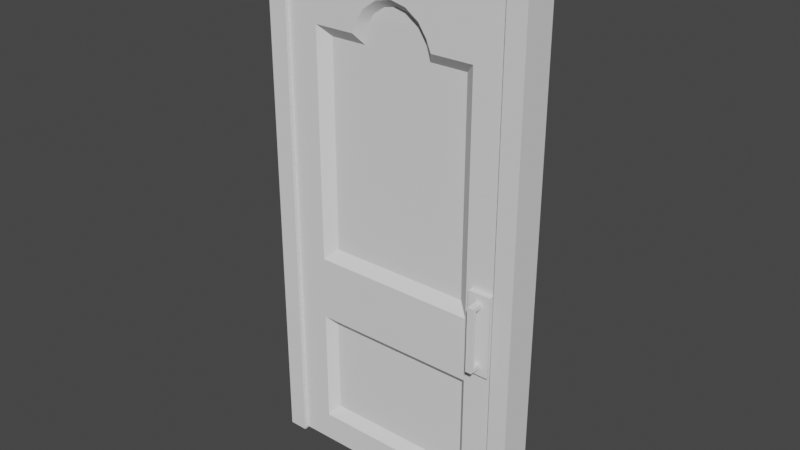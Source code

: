 # Source: Doors.blend  (saved by Blender 3.2.14; exported with 4.5.12 LTS)
import bpy
from mathutils import Matrix  # noqa: F401  (used for matrix-valued properties, if any)

bpy.ops.wm.read_factory_settings(use_empty=True)
scene = bpy.context.scene
scene.name = 'Scene'

# ---- collections
col_collection = bpy.data.collections.new('Collection'); scene.collection.children.link(col_collection)

# ---- node groups
ng_auto_smooth = bpy.data.node_groups.new('Auto Smooth', 'GeometryNodeTree')
_s = ng_auto_smooth.interface.new_socket(name='Geometry', in_out='OUTPUT', socket_type='NodeSocketGeometry')
_s = ng_auto_smooth.interface.new_socket(name='Geometry', in_out='INPUT', socket_type='NodeSocketGeometry')
_s = ng_auto_smooth.interface.new_socket(name='Angle', in_out='INPUT', socket_type='NodeSocketFloat')
_s.subtype = 'ANGLE'
_s.min_value = 0.0
_s.max_value = 3.142
ng_auto_smooth.is_modifier = True
_N = ng_auto_smooth.nodes; _L = ng_auto_smooth.links
n0 = _N.new('NodeGroupOutput'); n0.name = 'Group Output'; n0.location = (480, -100)
n1 = _N.new('NodeGroupInput'); n1.name = 'Group Input'; n1.location = (-420, -300)
n2 = _N.new('NodeGroupInput'); n2.name = 'Group Input.001'; n2.location = (-60, -100)
n3 = _N.new('GeometryNodeSetShadeSmooth'); n3.name = 'Set Shade Smooth'; n3.location = (120, -100)
n3.domain = 'EDGE'
n4 = _N.new('GeometryNodeSetShadeSmooth'); n4.name = 'Set Shade Smooth.001'; n4.location = (300, -100)
n5 = _N.new('GeometryNodeInputMeshEdgeAngle'); n5.name = 'Edge Angle'; n5.location = (-420, -220)
n6 = _N.new('GeometryNodeInputEdgeSmooth'); n6.name = 'Is Edge Smooth'; n6.location = (-60, -160)
n7 = _N.new('GeometryNodeInputShadeSmooth'); n7.name = 'Is Face Smooth'; n7.location = (-240, -340)
n8 = _N.new('FunctionNodeBooleanMath'); n8.name = 'Boolean Math'; n8.location = (-60, -220)
n9 = _N.new('FunctionNodeCompare'); n9.name = 'Compare'; n9.location = (-240, -180)
n9.operation = 'LESS_EQUAL'
_L.new(n5.outputs[0], n9.inputs[0])
_L.new(n4.outputs[0], n0.inputs[0])
_L.new(n1.outputs[1], n9.inputs[1])
_L.new(n9.outputs[0], n8.inputs[0])
_L.new(n7.outputs[0], n8.inputs[1])
_L.new(n2.outputs[0], n3.inputs[0])
_L.new(n6.outputs[0], n3.inputs[1])
_L.new(n3.outputs[0], n4.inputs[0])
_L.new(n8.outputs[0], n3.inputs[2])
n0.is_active_output = True

# ---- world
world_world = bpy.data.worlds.new('World'); scene.world = world_world
world_world.use_nodes = True; world_world.node_tree.nodes.clear()
_N = world_world.node_tree.nodes; _L = world_world.node_tree.links
n0 = _N.new('ShaderNodeOutputWorld'); n0.name = 'World Output'; n0.location = (300, 300)
n1 = _N.new('ShaderNodeBackground'); n1.name = 'Background'; n1.location = (10, 300)
n1.inputs[0].default_value = (0.05088, 0.05088, 0.05088, 1.0)
_L.new(n1.outputs[0], n0.inputs[0])
n0.is_active_output = True
world_world.color = (0.05088, 0.05088, 0.05088)
world_world.use_sun_shadow = False
world_world.sun_shadow_jitter_overblur = 0.0

# ---- meshes
me_cube_001 = bpy.data.meshes.new('Cube.001')
me_cube_001.from_pydata([(0.7973, -0.05, 0.6436), (0.7973, -0.05, 0.9577), (0.8849, -0.05, 0.6436), (0.8849, -0.05, 0.9577), (0.123, -0.05, 0.123), (0.1253, -0.05, 1.721), (0.7747, -0.05, 1.721), (0.777, -0.05, 0.123), (0.8287, -0.06899, 0.69), (0.8287, -0.06899, 0.9112), (0.8535, -0.06899, 0.9112), (0.8535, -0.06899, 0.69), (0.7973, -0.06899, 0.6436), (0.7973, -0.06899, 0.9577), (0.8849, -0.06899, 0.9577), (0.8849, -0.06899, 0.6436), (0.8287, -0.1011, 0.69), (0.8287, -0.1011, 0.9112), (0.8535, -0.1011, 0.9112), (0.8535, -0.1011, 0.69), (0.8287, -0.06899, 0.6749), (0.8287, -0.06899, 0.9263), (0.8535, -0.06899, 0.9263), (0.8535, -0.06899, 0.6749), (0.8287, -0.1161, 0.6749), (0.8287, -0.1161, 0.9263), (0.8535, -0.1161, 0.9263), (0.8535, -0.1161, 0.6749), (0.123, -0.05, 0.5802), (0.777, -0.05, 0.5802), (0.0, -0.05, 0.008003), (0.9, -0.05, 0.008003), (0.1253, -0.05, 0.8286), (0.7747, -0.05, 0.8286), (0.9, -0.05, 2.0), (0.0, -0.05, 2.0), (0.9, -0.05, 0.7032), (0.0, -0.05, 0.7032), (0.1557, -0.01652, 0.1619), (0.7443, -0.01652, 0.1619), (0.1557, -0.01652, 0.5414), (0.7443, -0.01652, 0.5414), (0.7303, -0.01652, 1.679), (0.1697, -0.01652, 1.679), (0.7303, -0.01652, 0.8704), (0.1697, -0.01652, 0.8704), (0.6123, -0.05, 1.721), (0.2877, -0.05, 1.721), (0.5846, -0.01652, 1.679), (0.3154, -0.01652, 1.679), (0.5513, -0.05, 2.0), (0.3487, -0.05, 2.0), (0.3044, -0.05, 1.763), (0.4524, -0.05, 1.861), (0.3377, -0.05, 1.812), (0.3901, -0.05, 1.848), (0.5956, -0.05, 1.763), (0.5099, -0.05, 1.848), (0.5623, -0.05, 1.812), (0.452, -0.02098, 1.832), (0.3313, -0.02098, 1.753), (0.4012, -0.02098, 1.822), (0.3585, -0.02098, 1.793), (0.5688, -0.02098, 1.753), (0.5416, -0.02098, 1.793), (0.4989, -0.02098, 1.822), (0.7973, 0.05, 0.6436), (0.7973, 0.05, 0.9577), (0.8849, 0.05, 0.6436), (0.8849, 0.05, 0.9577), (0.123, 0.05, 0.123), (0.1253, 0.05, 1.721), (0.7747, 0.05, 1.721), (0.777, 0.05, 0.123), (0.8287, 0.06899, 0.69), (0.8287, 0.06899, 0.9112), (0.8535, 0.06899, 0.9112), (0.8535, 0.06899, 0.69), (0.7973, 0.06899, 0.6436), (0.7973, 0.06899, 0.9577), (0.8849, 0.06899, 0.9577), (0.8849, 0.06899, 0.6436), (0.8287, 0.1011, 0.69), (0.8287, 0.1011, 0.9112), (0.8535, 0.1011, 0.9112), (0.8535, 0.1011, 0.69), (0.8287, 0.06899, 0.6749), (0.8287, 0.06899, 0.9263), (0.8535, 0.06899, 0.9263), (0.8535, 0.06899, 0.6749), (0.8287, 0.1161, 0.6749), (0.8287, 0.1161, 0.9263), (0.8535, 0.1161, 0.9263), (0.8535, 0.1161, 0.6749), (0.123, 0.05, 0.5802), (0.777, 0.05, 0.5802), (0.0, 0.05, 0.008003), (0.9, 0.05, 0.008003), (0.1253, 0.05, 0.8286), (0.7747, 0.05, 0.8286), (0.9, 0.05, 2.0), (0.0, 0.05, 2.0), (0.9, 0.05, 0.7032), (0.0, 0.05, 0.7032), (0.1557, 0.01652, 0.1619), (0.7443, 0.01652, 0.1619), (0.1557, 0.01652, 0.5414), (0.7443, 0.01652, 0.5414), (0.7303, 0.01652, 1.679), (0.1697, 0.01652, 1.679), (0.7303, 0.01652, 0.8704), (0.1697, 0.01652, 0.8704), (0.6123, 0.05, 1.721), (0.2877, 0.05, 1.721), (0.5846, 0.01652, 1.679), (0.3154, 0.01652, 1.679), (0.5513, 0.05, 2.0), (0.3487, 0.05, 2.0), (0.3044, 0.05, 1.763), (0.4524, 0.05, 1.861), (0.3377, 0.05, 1.812), (0.3901, 0.05, 1.848), (0.5956, 0.05, 1.763), (0.5099, 0.05, 1.848), (0.5623, 0.05, 1.812), (0.452, 0.02098, 1.832), (0.3313, 0.02098, 1.753), (0.4012, 0.02098, 1.822), (0.3585, 0.02098, 1.793), (0.5688, 0.02098, 1.753), (0.5416, 0.02098, 1.793), (0.4989, 0.02098, 1.822)], [], [(0, 2, 15, 12), (50, 51, 53), (22, 21, 25, 26), (7, 29, 41, 39), (3, 1, 13, 14), (1, 0, 12, 13), (9, 21, 13), (11, 23, 15), (23, 20, 12, 15), (21, 22, 14, 13), (27, 26, 25, 24), (20, 23, 27, 24), (17, 16, 24, 25), (19, 18, 26, 27), (9, 17, 25, 21), (18, 10, 22, 26), (11, 19, 27, 23), (16, 8, 20, 24), (22, 10, 14), (8, 9, 13, 12), (2, 3, 14, 15), (20, 8, 12), (10, 11, 15, 14), (11, 8, 16, 19), (16, 17, 18, 19), (9, 10, 18, 17), (8, 11, 10, 9), (4, 28, 37, 30), (29, 7, 31, 36), (44, 42, 48), (44, 48, 49, 45), (33, 6, 42, 44), (28, 4, 38, 40), (5, 32, 45, 43), (47, 5, 43, 49), (6, 46, 48, 42), (29, 28, 40, 41), (4, 7, 39, 38), (45, 49, 43), (38, 39, 41, 40), (28, 29, 36, 37), (7, 4, 30, 31), (32, 33, 44, 45), (49, 48, 63, 60), (32, 5, 35, 37), (33, 32, 37, 36), (6, 33, 36, 34), (57, 58, 50), (46, 56, 63, 48), (55, 53, 51), (34, 50, 58, 56), (52, 60, 62, 54), (54, 62, 61, 55), (55, 61, 59, 53), (63, 56, 58, 64), (64, 58, 57, 65), (65, 57, 53, 59), (52, 47, 49, 60), (6, 34, 56, 46), (51, 35, 52, 54), (5, 47, 52, 35), (62, 60, 63, 64), (65, 61, 62, 64), (65, 59, 61), (66, 78, 81, 68), (88, 92, 91, 87), (73, 105, 107, 95), (69, 80, 79, 67), (67, 79, 78, 66), (75, 79, 87), (77, 81, 89), (89, 81, 78, 86), (87, 79, 80, 88), (93, 90, 91, 92), (86, 90, 93, 89), (83, 91, 90, 82), (85, 93, 92, 84), (75, 87, 91, 83), (84, 92, 88, 76), (77, 89, 93, 85), (82, 90, 86, 74), (88, 80, 76), (74, 78, 79, 75), (68, 81, 80, 69), (86, 78, 74), (76, 80, 81, 77), (77, 85, 82, 74), (82, 85, 84, 83), (75, 83, 84, 76), (74, 75, 76, 77), (70, 96, 103, 94), (95, 102, 97, 73), (110, 114, 108), (110, 111, 115, 114), (99, 110, 108, 72), (94, 106, 104, 70), (71, 109, 111, 98), (113, 115, 109, 71), (72, 108, 114, 112), (95, 107, 106, 94), (70, 104, 105, 73), (111, 109, 115), (104, 106, 107, 105), (94, 103, 102, 95), (73, 97, 96, 70), (98, 111, 110, 99), (115, 126, 129, 114), (98, 103, 101, 71), (99, 102, 103, 98), (72, 100, 102, 99), (112, 114, 129, 122), (117, 120, 118, 101), (118, 120, 128, 126), (120, 121, 127, 128), (121, 119, 125, 127), (129, 130, 124, 122), (130, 131, 123, 124), (131, 125, 119, 123), (118, 126, 115, 113), (71, 101, 118, 113), (100, 122, 124, 116), (72, 112, 122, 100), (128, 130, 129, 126), (131, 130, 128, 127), (131, 127, 125), (31, 97, 102, 36), (100, 34, 36, 102), (100, 116, 50, 34), (51, 50, 116, 117), (35, 51, 117, 101), (101, 103, 37, 35), (37, 103, 96, 30), (123, 119, 116), (117, 119, 121), (116, 119, 117), (124, 123, 116), (120, 117, 121), (54, 55, 51), (53, 57, 50)])
me_cube_001.polygons.foreach_set('use_smooth', [True] * 139)
_uv = me_cube_001.uv_layers.new(name='UVMap')
_uv.uv.foreach_set('vector', [0.6439, 0.3952, 0.6735, 0.3952, 0.6735, 0.4016, 0.6439, 0.4016, 0.1853, 0.6368, 0.1177, 0.6359, 0.1527, 0.59, 0.6544, 0.1673, 0.6616, 0.164, 0.6661, 0.1764, 0.6592, 0.1772, 0.2527, 0.04382, 0.2533, 0.1861, 0.2389, 0.1713, 0.2391, 0.05965, 0.6735, 0.5142, 0.6439, 0.5142, 0.6439, 0.5078, 0.6735, 0.5078, 0.6375, 0.5078, 0.6375, 0.4016, 0.6439, 0.4016, 0.6439, 0.5078, 0.6545, 0.4921, 0.6545, 0.4972, 0.6439, 0.5078, 0.6629, 0.4173, 0.6629, 0.4122, 0.6735, 0.4016, 0.6629, 0.4122, 0.6545, 0.4122, 0.6439, 0.4016, 0.6735, 0.4016, 0.6545, 0.4972, 0.6629, 0.4972, 0.6735, 0.5078, 0.6439, 0.5078, 0.657, 0.2611, 0.6592, 0.1772, 0.6661, 0.1764, 0.6661, 0.2626, 0.6582, 0.2747, 0.6518, 0.2706, 0.657, 0.2611, 0.6661, 0.2626, 0.6432, 0.1765, 0.6428, 0.261, 0.6375, 0.2629, 0.638, 0.174, 0.652, 0.2598, 0.6528, 0.1781, 0.6592, 0.1772, 0.657, 0.2611, 0.6482, 0.1674, 0.6432, 0.1765, 0.638, 0.174, 0.6462, 0.166, 0.6528, 0.1781, 0.6518, 0.1681, 0.6544, 0.1673, 0.6592, 0.1772, 0.6494, 0.2695, 0.652, 0.2598, 0.657, 0.2611, 0.6518, 0.2706, 0.6428, 0.261, 0.646, 0.2694, 0.6441, 0.2705, 0.6375, 0.2629, 0.6629, 0.4972, 0.6629, 0.4921, 0.6735, 0.5078, 0.6545, 0.4173, 0.6545, 0.4921, 0.6439, 0.5078, 0.6439, 0.4016, 0.6799, 0.4016, 0.6799, 0.5078, 0.6735, 0.5078, 0.6735, 0.4016, 0.6545, 0.4122, 0.6545, 0.4173, 0.6439, 0.4016, 0.6629, 0.4921, 0.6629, 0.4173, 0.6735, 0.4016, 0.6735, 0.5078, 0.6494, 0.2695, 0.646, 0.2694, 0.6428, 0.261, 0.652, 0.2598, 0.6428, 0.261, 0.6432, 0.1765, 0.6528, 0.1781, 0.652, 0.2598, 0.6482, 0.1674, 0.6518, 0.1681, 0.6528, 0.1781, 0.6432, 0.1765, 0.6545, 0.4173, 0.6629, 0.4173, 0.6629, 0.4921, 0.6545, 0.4921, 0.05246, 0.04459, 0.05363, 0.1867, 0.01633, 0.2234, 0.01562, 0.009953, 0.2533, 0.1861, 0.2527, 0.04382, 0.2887, 0.009953, 0.2914, 0.2237, 0.2378, 0.2781, 0.2409, 0.526, 0.1953, 0.5291, 0.2378, 0.2781, 0.1953, 0.5291, 0.1095, 0.5288, 0.0704, 0.2779, 0.2543, 0.2613, 0.259, 0.542, 0.2409, 0.526, 0.2378, 0.2781, 0.05363, 0.1867, 0.05246, 0.04459, 0.06696, 0.0594, 0.06714, 0.1709, 0.04697, 0.5409, 0.05339, 0.262, 0.0704, 0.2779, 0.06419, 0.5255, 0.09841, 0.5444, 0.04697, 0.5409, 0.06419, 0.5255, 0.1095, 0.5288, 0.259, 0.542, 0.2063, 0.5451, 0.1953, 0.5291, 0.2409, 0.526, 0.2533, 0.1861, 0.05363, 0.1867, 0.06714, 0.1709, 0.2389, 0.1713, 0.05246, 0.04459, 0.2527, 0.04382, 0.2391, 0.05965, 0.06696, 0.0594, 0.0704, 0.2779, 0.1095, 0.5288, 0.06419, 0.5255, 0.06696, 0.0594, 0.2391, 0.05965, 0.2389, 0.1713, 0.06714, 0.1709, 0.05363, 0.1867, 0.2533, 0.1861, 0.2914, 0.2237, 0.01633, 0.2234, 0.2527, 0.04382, 0.05246, 0.04459, 0.01562, 0.009953, 0.2887, 0.009953, 0.05339, 0.262, 0.2543, 0.2613, 0.2378, 0.2781, 0.0704, 0.2779, 0.1095, 0.5288, 0.1953, 0.5291, 0.1891, 0.5528, 0.1154, 0.5521, 0.05339, 0.262, 0.04697, 0.5409, 0.00399, 0.6308, 0.01633, 0.2234, 0.2543, 0.2613, 0.05339, 0.262, 0.01633, 0.2234, 0.2914, 0.2237, 0.259, 0.542, 0.2543, 0.2613, 0.2914, 0.2237, 0.3017, 0.6334, 0.1721, 0.5861, 0.1898, 0.5742, 0.1853, 0.6368, 0.2063, 0.5451, 0.201, 0.5582, 0.1891, 0.5528, 0.1953, 0.5291, 0.1318, 0.5858, 0.1527, 0.59, 0.1177, 0.6359, 0.3017, 0.6334, 0.1853, 0.6368, 0.1898, 0.5742, 0.201, 0.5582, 0.1035, 0.5574, 0.1154, 0.5521, 0.124, 0.5645, 0.1144, 0.5735, 0.1144, 0.5735, 0.124, 0.5645, 0.1371, 0.5736, 0.1318, 0.5858, 0.1318, 0.5858, 0.1371, 0.5736, 0.1526, 0.5771, 0.1527, 0.59, 0.1891, 0.5528, 0.201, 0.5582, 0.1898, 0.5742, 0.1803, 0.565, 0.1803, 0.565, 0.1898, 0.5742, 0.1721, 0.5861, 0.167, 0.5739, 0.167, 0.5739, 0.1721, 0.5861, 0.1527, 0.59, 0.1526, 0.5771, 0.1035, 0.5574, 0.09841, 0.5444, 0.1095, 0.5288, 0.1154, 0.5521, 0.259, 0.542, 0.3017, 0.6334, 0.201, 0.5582, 0.2063, 0.5451, 0.1177, 0.6359, 0.00399, 0.6308, 0.1035, 0.5574, 0.1144, 0.5735, 0.04697, 0.5409, 0.09841, 0.5444, 0.1035, 0.5574, 0.00399, 0.6308, 0.124, 0.5645, 0.1154, 0.5521, 0.1891, 0.5528, 0.1803, 0.565, 0.167, 0.5739, 0.1371, 0.5736, 0.124, 0.5645, 0.1803, 0.565, 0.167, 0.5739, 0.1526, 0.5771, 0.1371, 0.5736, 0.6735, 0.02406, 0.6735, 0.03048, 0.6439, 0.03048, 0.6439, 0.02406, 0.6544, 0.3871, 0.6592, 0.3771, 0.6661, 0.378, 0.6616, 0.3904, 0.3552, 0.04382, 0.3688, 0.05965, 0.369, 0.1713, 0.3545, 0.1861, 0.6439, 0.143, 0.6439, 0.1366, 0.6735, 0.1366, 0.6735, 0.143, 0.6799, 0.1366, 0.6735, 0.1366, 0.6735, 0.03048, 0.6799, 0.03048, 0.6629, 0.1209, 0.6735, 0.1366, 0.6629, 0.126, 0.6545, 0.04617, 0.6439, 0.03048, 0.6545, 0.04109, 0.6545, 0.04109, 0.6439, 0.03048, 0.6735, 0.03048, 0.6629, 0.04109, 0.6629, 0.126, 0.6735, 0.1366, 0.6439, 0.1366, 0.6545, 0.126, 0.657, 0.2932, 0.6661, 0.2917, 0.6661, 0.378, 0.6592, 0.3771, 0.6582, 0.2796, 0.6661, 0.2917, 0.657, 0.2932, 0.6518, 0.2838, 0.6432, 0.3778, 0.638, 0.3804, 0.6375, 0.2915, 0.6428, 0.2933, 0.652, 0.2945, 0.657, 0.2932, 0.6592, 0.3771, 0.6528, 0.3762, 0.6482, 0.3869, 0.6462, 0.3883, 0.638, 0.3804, 0.6432, 0.3778, 0.6528, 0.3762, 0.6592, 0.3771, 0.6544, 0.3871, 0.6518, 0.3862, 0.6494, 0.2848, 0.6518, 0.2838, 0.657, 0.2932, 0.652, 0.2945, 0.6428, 0.2933, 0.6375, 0.2915, 0.6441, 0.2838, 0.646, 0.2849, 0.6545, 0.126, 0.6439, 0.1366, 0.6545, 0.1209, 0.6629, 0.04617, 0.6735, 0.03048, 0.6735, 0.1366, 0.6629, 0.1209, 0.6375, 0.03048, 0.6439, 0.03048, 0.6439, 0.1366, 0.6375, 0.1366, 0.6629, 0.04109, 0.6735, 0.03048, 0.6629, 0.04617, 0.6545, 0.1209, 0.6439, 0.1366, 0.6439, 0.03048, 0.6545, 0.04617, 0.6494, 0.2848, 0.652, 0.2945, 0.6428, 0.2933, 0.646, 0.2849, 0.6428, 0.2933, 0.652, 0.2945, 0.6528, 0.3762, 0.6432, 0.3778, 0.6482, 0.3869, 0.6432, 0.3778, 0.6528, 0.3762, 0.6518, 0.3862, 0.6629, 0.04617, 0.6629, 0.1209, 0.6545, 0.1209, 0.6545, 0.04617, 0.5553, 0.04459, 0.5922, 0.009952, 0.5915, 0.2234, 0.5542, 0.1867, 0.3545, 0.1861, 0.3164, 0.2237, 0.3191, 0.009952, 0.3552, 0.04382, 0.37, 0.2781, 0.4125, 0.5291, 0.3669, 0.526, 0.37, 0.2781, 0.5374, 0.2779, 0.4983, 0.5288, 0.4125, 0.5291, 0.3535, 0.2613, 0.37, 0.2781, 0.3669, 0.526, 0.3488, 0.542, 0.5542, 0.1867, 0.5407, 0.1709, 0.5408, 0.0594, 0.5553, 0.04459, 0.5608, 0.5409, 0.5436, 0.5255, 0.5374, 0.2779, 0.5544, 0.262, 0.5094, 0.5444, 0.4983, 0.5288, 0.5436, 0.5255, 0.5608, 0.5409, 0.3488, 0.542, 0.3669, 0.526, 0.4125, 0.5291, 0.4015, 0.5451, 0.3545, 0.1861, 0.369, 0.1713, 0.5407, 0.1709, 0.5542, 0.1867, 0.5553, 0.04459, 0.5408, 0.0594, 0.3688, 0.05965, 0.3552, 0.04382, 0.5374, 0.2779, 0.5436, 0.5255, 0.4983, 0.5288, 0.5408, 0.0594, 0.5407, 0.1709, 0.369, 0.1713, 0.3688, 0.05965, 0.5542, 0.1867, 0.5915, 0.2234, 0.3164, 0.2237, 0.3545, 0.1861, 0.3552, 0.04382, 0.3191, 0.009952, 0.5922, 0.009952, 0.5553, 0.04459, 0.5544, 0.262, 0.5374, 0.2779, 0.37, 0.2781, 0.3535, 0.2613, 0.4983, 0.5288, 0.4924, 0.5521, 0.4187, 0.5528, 0.4125, 0.5291, 0.5544, 0.262, 0.5915, 0.2234, 0.6038, 0.6308, 0.5608, 0.5409, 0.3535, 0.2613, 0.3164, 0.2237, 0.5915, 0.2234, 0.5544, 0.262, 0.3488, 0.542, 0.3061, 0.6334, 0.3164, 0.2237, 0.3535, 0.2613, 0.4015, 0.5451, 0.4125, 0.5291, 0.4187, 0.5528, 0.4068, 0.5582, 0.4902, 0.6359, 0.4934, 0.5735, 0.5043, 0.5574, 0.6038, 0.6308, 0.5043, 0.5574, 0.4934, 0.5735, 0.4838, 0.5645, 0.4924, 0.5521, 0.4934, 0.5735, 0.476, 0.5858, 0.4707, 0.5736, 0.4838, 0.5645, 0.476, 0.5858, 0.4551, 0.59, 0.4552, 0.5771, 0.4707, 0.5736, 0.4187, 0.5528, 0.4275, 0.565, 0.4181, 0.5742, 0.4068, 0.5582, 0.4275, 0.565, 0.4408, 0.5739, 0.4357, 0.5861, 0.4181, 0.5742, 0.4408, 0.5739, 0.4552, 0.5771, 0.4551, 0.59, 0.4357, 0.5861, 0.5043, 0.5574, 0.4924, 0.5521, 0.4983, 0.5288, 0.5094, 0.5444, 0.5608, 0.5409, 0.6038, 0.6308, 0.5043, 0.5574, 0.5094, 0.5444, 0.3061, 0.6334, 0.4068, 0.5582, 0.4181, 0.5742, 0.4225, 0.6368, 0.3488, 0.542, 0.4015, 0.5451, 0.4068, 0.5582, 0.3061, 0.6334, 0.4838, 0.5645, 0.4275, 0.565, 0.4187, 0.5528, 0.4924, 0.5521, 0.4408, 0.5739, 0.4275, 0.565, 0.4838, 0.5645, 0.4707, 0.5736, 0.4408, 0.5739, 0.4707, 0.5736, 0.4552, 0.5771, 0.96, 0.0138, 0.9908, 0.0138, 0.9908, 0.2281, 0.96, 0.2281, 0.9908, 0.6279, 0.96, 0.6279, 0.96, 0.2281, 0.9908, 0.2281, 0.9908, 0.6279, 0.9908, 0.7353, 0.96, 0.7353, 0.96, 0.6279, 0.96, 0.7978, 0.96, 0.7353, 0.9908, 0.7353, 0.9908, 0.7978, 0.939, 0.6293, 0.939, 0.7368, 0.9082, 0.7368, 0.9082, 0.6293, 0.9082, 0.6293, 0.9082, 0.2296, 0.939, 0.2296, 0.939, 0.6293, 0.939, 0.2296, 0.9082, 0.2296, 0.9082, 0.01529, 0.939, 0.01529, 0.4357, 0.5861, 0.4551, 0.59, 0.4225, 0.6368, 0.4902, 0.6359, 0.4551, 0.59, 0.476, 0.5858, 0.4225, 0.6368, 0.4551, 0.59, 0.4902, 0.6359, 0.4181, 0.5742, 0.4357, 0.5861, 0.4225, 0.6368, 0.4934, 0.5735, 0.4902, 0.6359, 0.476, 0.5858, 0.1144, 0.5735, 0.1318, 0.5858, 0.1177, 0.6359, 0.1527, 0.59, 0.1721, 0.5861, 0.1853, 0.6368])
me_cube_001.update()
me_cube_002 = bpy.data.meshes.new('Cube.002')
me_cube_002.from_pydata([(-0.07341, -0.06613, 0.0004359), (0.9697, -0.06613, 0.0004359), (0.9697, -0.06613, 2.113), (-0.07341, -0.06613, 2.113), (0.001049, -0.06613, 2.01), (0.8953, -0.06613, 2.01), (0.8967, -0.06613, -4.649e-06), (-0.0003172, -0.06613, -4.649e-06), (-0.07341, 0.06613, 0.0004359), (0.9697, 0.06613, 0.0004359), (0.9697, 0.06613, 2.113), (-0.07341, 0.06613, 2.113), (0.001049, 0.06613, 2.01), (0.8953, 0.06613, 2.01), (0.8967, 0.06613, -4.649e-06), (-0.0003172, 0.06613, -4.649e-06)], [], [(6, 1, 2, 5), (4, 5, 2, 3), (7, 4, 3, 0), (6, 5, 13, 14), (4, 12, 13, 5), (14, 13, 10, 9), (7, 15, 12, 4), (12, 11, 10, 13), (15, 8, 11, 12), (1, 9, 10, 2), (3, 2, 10, 11), (3, 11, 8, 0)])
me_cube_002.polygons.foreach_set('use_smooth', [True] * 12)
_uv = me_cube_002.uv_layers.new(name='UVMap')
_uv.uv.foreach_set('vector', [0.6806, 0.9081, 0.6805, 0.9311, 0.01414, 0.9316, 0.04638, 0.9081, 0.7817, 0.9488, 0.7818, 0.6667, 0.814, 0.6432, 0.8141, 0.9723, 0.01414, 0.7732, 0.6482, 0.7732, 0.6806, 0.7967, 0.01426, 0.7963, 0.6806, 0.9081, 0.04638, 0.9081, 0.04638, 0.8664, 0.6806, 0.8664, 0.7817, 0.9488, 0.74, 0.9488, 0.74, 0.6667, 0.7818, 0.6667, 0.6806, 0.8664, 0.04638, 0.8664, 0.01414, 0.8429, 0.6805, 0.8433, 0.01414, 0.7732, 0.01414, 0.7315, 0.6482, 0.7315, 0.6482, 0.7732, 0.74, 0.9488, 0.7075, 0.9723, 0.7078, 0.6432, 0.74, 0.6667, 0.01414, 0.7315, 0.01426, 0.7084, 0.6806, 0.708, 0.6482, 0.7315, 0.6805, 0.9311, 0.6805, 0.9729, 0.01416, 0.9733, 0.01414, 0.9316, 0.8141, 0.9723, 0.814, 0.6432, 0.8557, 0.6432, 0.8559, 0.9723, 0.6806, 0.7967, 0.6806, 0.8384, 0.01423, 0.838, 0.01426, 0.7963])
me_cube_002.update()

# ---- objects
ob_deur = bpy.data.objects.new('Deur', me_cube_001)
ob_deur_post = bpy.data.objects.new('Deur post', me_cube_002)

# ---- transforms, parenting, visibility, modifiers, constraints
ob_deur.location = (0.0, 0.0, 0.0)
_m = ob_deur.modifiers.new('Auto Smooth', 'NODES')
_m.node_group = ng_auto_smooth
_gi = [s.identifier for s in ng_auto_smooth.interface.items_tree if s.item_type == 'SOCKET' and s.in_out == 'INPUT']
_m[_gi[1]] = 0.6109  # Angle
ob_deur_post.location = (0.0, 0.0, 0.0)
_m = ob_deur_post.modifiers.new('Auto Smooth', 'NODES')
_m.node_group = ng_auto_smooth
_gi = [s.identifier for s in ng_auto_smooth.interface.items_tree if s.item_type == 'SOCKET' and s.in_out == 'INPUT']
_m[_gi[1]] = 0.5236  # Angle

# ---- collection membership
col_collection.objects.link(ob_deur)
col_collection.objects.link(ob_deur_post)

# ---- scene / render settings (as saved in the file)
scene.frame_start = 1; scene.frame_end = 250; scene.frame_set(1)
scene.render.engine = 'BLENDER_EEVEE_NEXT'
scene.cycles.sampling_pattern = 'TABULATED_SOBOL'
scene.cycles.use_light_tree = False
scene.view_settings.view_transform = 'Filmic'
bpy.context.view_layer.update()

# ---- added for rendering (the .blend has no active camera and no usable light): camera, sun
cam_auto = bpy.data.cameras.new('AutoCamera')
cam_auto.lens = 50.0
cam_auto.sensor_width = 36.0
cam_auto.clip_end = 1000.0
ob_auto_camera = bpy.data.objects.new('AutoCamera', cam_auto)
scene.collection.objects.link(ob_auto_camera)
ob_auto_camera.location = (2.63881, -2.62876, 2.80889)
ob_auto_camera.rotation_euler = (1.09748, -7.21219e-08, 0.694738)
scene.camera = ob_auto_camera
light_auto_sun = bpy.data.lights.new('AutoSun', 'SUN')
light_auto_sun.energy = 3.0
light_auto_sun.angle = 0.0523599
ob_auto_sun = bpy.data.objects.new('AutoSun', light_auto_sun)
scene.collection.objects.link(ob_auto_sun)
ob_auto_sun.rotation_euler = (0.872665, 0.174533, 0.523599)
bpy.context.view_layer.update()

